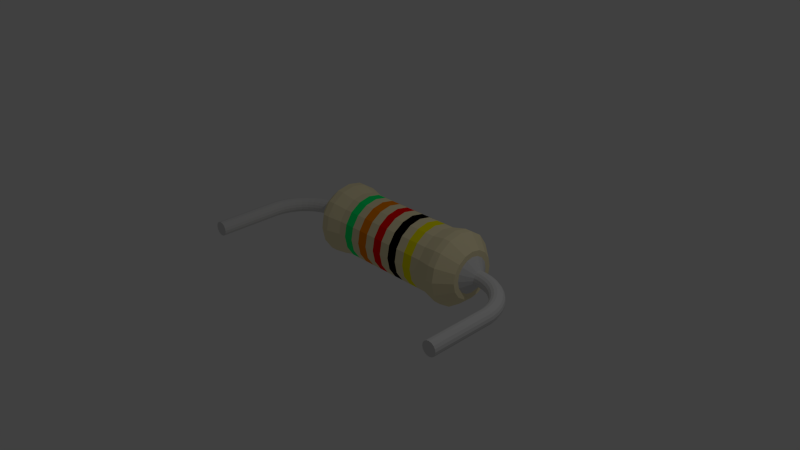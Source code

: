 # Source: 400k_0_25W_10mm.blend  (saved by Blender 2.73.0; exported with 4.5.12 LTS)
import bpy
from mathutils import Matrix  # noqa: F401  (used for matrix-valued properties, if any)

bpy.ops.wm.read_factory_settings(use_empty=True)
scene = bpy.context.scene
scene.name = 'Scene'

# ---- collections
col_collection_1 = bpy.data.collections.new('Collection 1'); scene.collection.children.link(col_collection_1)

# ---- materials (node trees are filled in below, after node groups)
mat_shape_007 = bpy.data.materials.new('Shape.007')
mat_shape_007.alpha_threshold = 0.0
mat_shape_007.use_transparent_shadow = False
mat_shape_007.diffuse_color = (0.7, 0.7, 0.7, 1.0)
mat_shape_007.roughness = 0.5
mat_shape_006 = bpy.data.materials.new('Shape.006')
mat_shape_006.alpha_threshold = 0.0
mat_shape_006.use_transparent_shadow = False
mat_shape_006.diffuse_color = (0.7, 0.7, 0.7, 1.0)
mat_shape_006.roughness = 0.5
mat_shape_005 = bpy.data.materials.new('Shape.005')
mat_shape_005.alpha_threshold = 0.0
mat_shape_005.use_transparent_shadow = False
mat_shape_005.diffuse_color = (0.0, 1.0, 0.1933, 1.0)
mat_shape_005.roughness = 0.5
mat_shape_004 = bpy.data.materials.new('Shape.004')
mat_shape_004.alpha_threshold = 0.0
mat_shape_004.use_transparent_shadow = False
mat_shape_004.diffuse_color = (0.9733, 0.26, 0.0009733, 1.0)
mat_shape_004.roughness = 0.5
mat_shape_003 = bpy.data.materials.new('Shape.003')
mat_shape_003.alpha_threshold = 0.0
mat_shape_003.use_transparent_shadow = False
mat_shape_003.diffuse_color = (1.0, 0.000519, 0.0, 1.0)
mat_shape_003.roughness = 0.5
mat_shape_002 = bpy.data.materials.new('Shape.002')
mat_shape_002.alpha_threshold = 0.0
mat_shape_002.use_transparent_shadow = False
mat_shape_002.diffuse_color = (0.0008462, 0.0, 0.001, 1.0)
mat_shape_002.roughness = 0.5
mat_shape_001 = bpy.data.materials.new('Shape.001')
mat_shape_001.alpha_threshold = 0.0
mat_shape_001.use_transparent_shadow = False
mat_shape_001.diffuse_color = (1.0, 0.9231, 0.0, 1.0)
mat_shape_001.roughness = 0.5
mat_shape = bpy.data.materials.new('Shape')
mat_shape.alpha_threshold = 0.0
mat_shape.use_transparent_shadow = False
mat_shape.diffuse_color = (0.9, 0.8, 0.5, 1.0)
mat_shape.roughness = 0.5

# ---- material node trees

# ---- world
world_world = bpy.data.worlds.new('World'); scene.world = world_world
world_world.color = (0.05088, 0.05088, 0.05088)
world_world.use_sun_shadow = False
world_world.sun_shadow_jitter_overblur = 0.0
world_world.cycles.sampling_method = 'MANUAL'
world_world.cycles.sample_map_resolution = 256

# ---- cameras
cam_camera = bpy.data.cameras.new('Camera')
cam_camera.clip_end = 100.0
cam_camera.lens = 35.0
cam_camera.sensor_width = 32.0
cam_camera.sensor_height = 18.0
cam_camera.ortho_scale = 7.314
cam_camera.dof.focus_distance = 0.0
cam_camera.dof.aperture_fstop = 128.0

# ---- lights
light_lamp = bpy.data.lights.new('Lamp', 'POINT')
light_lamp.transmission_factor = 0.0
light_lamp.cutoff_distance = 30.0
light_lamp.energy = 100.0
light_lamp.shadow_buffer_clip_start = 1.001
light_lamp.shadow_soft_size = 0.1
light_lamp.shadow_maximum_resolution = 0.006
light_lamp.use_absolute_resolution = True
light_lamp.cycles.use_multiple_importance_sampling = False

# ---- meshes
me_shapeindexedfaceset = bpy.data.meshes.new('ShapeIndexedFaceSet')
me_shapeindexedfaceset.from_pydata([(0.0, 0.0, 0.0), (-1.901, 2.919e-17, -0.101), (-1.909, -0.03827, -0.09976), (-1.93, -0.07071, -0.09637), (-1.962, -0.09239, -0.0913), (-2.0, -0.1, -0.08531), (-2.038, -0.09239, -0.07932), (-2.07, -0.07071, -0.07425), (-2.091, -0.03827, -0.07086), (-2.099, 1.695e-17, -0.06967), (-2.091, 0.03827, -0.07086), (-2.07, 0.07071, -0.07425), (-2.038, 0.09239, -0.07932), (-2.0, 0.1, -0.08531), (-1.962, 0.09239, -0.0913), (-1.93, 0.07071, -0.09637), (-1.909, 0.03827, -0.09976), (-1.9, 1.695e-17, -1.0), (-1.908, -0.03827, -1.0), (-1.929, -0.07071, -1.0), (-1.962, -0.09239, -1.0), (-2.0, -0.1, -1.0), (-2.038, -0.09239, -1.0), (-2.071, -0.07071, -1.0), (-2.092, -0.03827, -1.0), (-2.1, 4.703e-18, -1.0), (-2.092, 0.03827, -1.0), (-2.071, 0.07071, -1.0), (-2.038, 0.09239, -1.0), (-2.0, 0.1, -1.0), (-1.962, 0.09239, -1.0), (-1.929, 0.07071, -1.0), (-1.908, 0.03827, -1.0), (-1.896, -0.03827, -0.01509), (-1.889, 8.586e-17, -0.01744), (-1.896, 0.03827, -0.01509), (-1.917, 0.07071, -0.008392), (-1.948, 0.09239, 0.001633), (-1.984, 0.1, 0.01346), (-2.021, 0.09239, 0.02528), (-2.052, 0.07071, 0.03531), (-2.072, 0.03827, 0.04201), (-2.079, 7.361e-17, 0.04436), (-2.072, -0.03827, 0.04201), (-2.052, -0.07071, 0.03531), (-2.021, -0.09239, 0.02528), (-1.984, -0.1, 0.01346), (-1.948, -0.09239, 0.001633), (-1.917, -0.07071, -0.008392), (-1.871, -0.03827, 0.06662), (-1.864, 8.019e-17, 0.06317), (-1.871, 0.03827, 0.06662), (-1.89, 0.07071, 0.07646), (-1.919, 0.09239, 0.09119), (-1.953, 0.1, 0.1086), (-1.988, 0.09239, 0.1259), (-2.016, 0.07071, 0.1407), (-2.036, 0.03827, 0.1505), (-2.043, 6.795e-17, 0.154), (-2.036, -0.03827, 0.1505), (-2.016, -0.07071, 0.1407), (-1.988, -0.09239, 0.1259), (-1.953, -0.1, 0.1086), (-1.919, -0.09239, 0.09119), (-1.89, -0.07071, 0.07646), (-1.833, -0.03827, 0.1434), (-1.827, 1.142e-16, 0.1389), (-1.833, 0.03827, 0.1434), (-1.851, 0.07071, 0.1561), (-1.877, 0.09239, 0.1752), (-1.908, 0.1, 0.1977), (-1.939, 0.09239, 0.2202), (-1.965, 0.07071, 0.2392), (-1.983, 0.03827, 0.252), (-1.989, 1.019e-16, 0.2564), (-1.983, -0.03827, 0.252), (-1.965, -0.07071, 0.2392), (-1.939, -0.09239, 0.2202), (-1.908, -0.1, 0.1977), (-1.877, -0.09239, 0.1752), (-1.851, -0.07071, 0.1561), (-1.784, -0.03827, 0.2132), (-1.779, 1.709e-16, 0.2079), (-1.784, 0.03827, 0.2132), (-1.799, 0.07071, 0.2286), (-1.822, 0.09239, 0.2515), (-1.849, 0.1, 0.2786), (-1.876, 0.09239, 0.3056), (-1.899, 0.07071, 0.3286), (-1.915, 0.03827, 0.3439), (-1.92, 1.586e-16, 0.3493), (-1.915, -0.03827, 0.3439), (-1.899, -0.07071, 0.3286), (-1.876, -0.09239, 0.3056), (-1.849, -0.1, 0.2786), (-1.822, -0.09239, 0.2515), (-1.799, -0.07071, 0.2286), (-1.724, -0.03827, 0.2745), (-1.72, 2.388e-16, 0.2684), (-1.724, 0.03827, 0.2745), (-1.737, 0.07071, 0.2921), (-1.756, 0.09239, 0.3183), (-1.779, 0.1, 0.3493), (-1.801, 0.09239, 0.3802), (-1.82, 0.07071, 0.4065), (-1.833, 0.03827, 0.424), (-1.837, 2.266e-16, 0.4302), (-1.833, -0.03827, 0.424), (-1.82, -0.07071, 0.4065), (-1.801, -0.09239, 0.3802), (-1.779, -0.1, 0.3493), (-1.756, -0.09239, 0.3183), (-1.737, -0.07071, 0.2921), (-1.656, -0.03827, 0.3257), (-1.652, 1.142e-16, 0.319), (-1.656, 0.03827, 0.3257), (-1.666, 0.07071, 0.3451), (-1.68, 0.09239, 0.374), (-1.698, 0.1, 0.4081), (-1.715, 0.09239, 0.4422), (-1.73, 0.07071, 0.4711), (-1.74, 0.03827, 0.4904), (-1.743, 1.019e-16, 0.4972), (-1.74, -0.03827, 0.4904), (-1.73, -0.07071, 0.4711), (-1.715, -0.09239, 0.4422), (-1.698, -0.1, 0.4081), (-1.68, -0.09239, 0.374), (-1.666, -0.07071, 0.3451), (-1.58, -0.03827, 0.3656), (-1.578, 1.935e-16, 0.3583), (-1.58, 0.03827, 0.3656), (-1.587, 0.07071, 0.3862), (-1.597, 0.09239, 0.4171), (-1.609, 0.1, 0.4535), (-1.62, 0.09239, 0.4899), (-1.63, 0.07071, 0.5207), (-1.637, 0.03827, 0.5413), (-1.639, 1.813e-16, 0.5486), (-1.637, -0.03827, 0.5413), (-1.63, -0.07071, 0.5207), (-1.62, -0.09239, 0.4899), (-1.609, -0.1, 0.4535), (-1.597, -0.09239, 0.4171), (-1.587, -0.07071, 0.3862), (-1.499, -0.03827, 0.3931), (-1.498, 4.768e-16, 0.3856), (-1.499, 0.03827, 0.3931), (-1.502, 0.07071, 0.4145), (-1.507, 0.09239, 0.4466), (-1.513, 0.1, 0.4844), (-1.519, 0.09239, 0.5222), (-1.525, 0.07071, 0.5542), (-1.528, 0.03827, 0.5756), (-1.529, 4.646e-16, 0.5831), (-1.528, -0.03827, 0.5756), (-1.525, -0.07071, 0.5542), (-1.519, -0.09239, 0.5222), (-1.513, -0.1, 0.4844), (-1.507, -0.09239, 0.4466), (-1.502, -0.07071, 0.4145), (-1.415, -0.03827, 0.4076), (-1.415, 2.842e-16, 0.4), (-1.415, 0.03827, 0.4076), (-1.415, 0.07071, 0.4293), (-1.415, 0.09239, 0.4617), (-1.415, 0.1, 0.5), (-1.415, 0.09239, 0.5383), (-1.415, 0.07071, 0.5707), (-1.415, 0.03827, 0.5924), (-1.415, 2.719e-16, 0.6), (-1.415, -0.03827, 0.5924), (-1.415, -0.07071, 0.5707), (-1.415, -0.09239, 0.5383), (-1.415, -0.1, 0.5), (-1.415, -0.09239, 0.4617), (-1.415, -0.07071, 0.4293), (-1.365, -0.03827, 0.4076), (-1.365, -9.846e-16, 0.4), (-1.365, 0.03827, 0.4076), (-1.365, 0.07071, 0.4293), (-1.365, 0.09239, 0.4617), (-1.365, 0.1, 0.5), (-1.365, 0.09239, 0.5383), (-1.365, 0.07071, 0.5707), (-1.365, 0.03827, 0.5924), (-1.365, -9.968e-16, 0.6), (-1.365, -0.03827, 0.5924), (-1.365, -0.07071, 0.5707), (-1.365, -0.09239, 0.5383), (-1.365, -0.1, 0.5), (-1.365, -0.09239, 0.4617), (-1.365, -0.07071, 0.4293), (-1.25, -0.09567, 0.269), (-1.25, -9.978e-16, 0.25), (-1.25, 0.09567, 0.269), (-1.25, 0.1768, 0.3232), (-1.25, 0.231, 0.4043), (-1.25, 0.25, 0.5), (-1.25, 0.231, 0.5957), (-1.25, 0.1768, 0.6768), (-1.25, 0.09567, 0.731), (-1.25, -1.028e-15, 0.75), (-1.25, -0.09567, 0.731), (-1.25, -0.1768, 0.6768), (-1.25, -0.231, 0.5957), (-1.25, -0.25, 0.5), (-1.25, -0.231, 0.4043), (-1.25, -0.1768, 0.3232)], [], [(1, 2, 18, 17), (1, 16, 35, 34), (1, 17, 32, 16), (1, 34, 33, 2), (2, 3, 19, 18), (2, 33, 48, 3), (3, 4, 20, 19), (3, 48, 47, 4), (4, 5, 21, 20), (4, 47, 46, 5), (5, 6, 22, 21), (5, 46, 45, 6), (6, 7, 23, 22), (6, 45, 44, 7), (7, 8, 24, 23), (7, 44, 43, 8), (8, 9, 25, 24), (8, 43, 42, 9), (9, 10, 26, 25), (9, 42, 41, 10), (10, 11, 27, 26), (10, 41, 40, 11), (11, 12, 28, 27), (11, 40, 39, 12), (12, 13, 29, 28), (12, 39, 38, 13), (13, 14, 30, 29), (13, 38, 37, 14), (14, 15, 31, 30), (14, 37, 36, 15), (15, 16, 32, 31), (15, 36, 35, 16), (17, 18, 19), (17, 19, 20), (17, 20, 21), (17, 21, 22), (17, 22, 23), (17, 23, 24), (17, 24, 25), (17, 25, 26), (17, 26, 27), (17, 27, 28), (17, 28, 29), (17, 29, 30), (17, 30, 31), (17, 31, 32), (33, 34, 50, 49), (33, 49, 64, 48), (34, 35, 51, 50), (35, 36, 52, 51), (36, 37, 53, 52), (37, 38, 54, 53), (38, 39, 55, 54), (39, 40, 56, 55), (40, 41, 57, 56), (41, 42, 58, 57), (42, 43, 59, 58), (43, 44, 60, 59), (44, 45, 61, 60), (45, 46, 62, 61), (46, 47, 63, 62), (47, 48, 64, 63), (49, 50, 66, 65), (49, 65, 80, 64), (50, 51, 67, 66), (51, 52, 68, 67), (52, 53, 69, 68), (53, 54, 70, 69), (54, 55, 71, 70), (55, 56, 72, 71), (56, 57, 73, 72), (57, 58, 74, 73), (58, 59, 75, 74), (59, 60, 76, 75), (60, 61, 77, 76), (61, 62, 78, 77), (62, 63, 79, 78), (63, 64, 80, 79), (65, 66, 82, 81), (65, 81, 96, 80), (66, 67, 83, 82), (67, 68, 84, 83), (68, 69, 85, 84), (69, 70, 86, 85), (70, 71, 87, 86), (71, 72, 88, 87), (72, 73, 89, 88), (73, 74, 90, 89), (74, 75, 91, 90), (75, 76, 92, 91), (76, 77, 93, 92), (77, 78, 94, 93), (78, 79, 95, 94), (79, 80, 96, 95), (81, 82, 98, 97), (81, 97, 112, 96), (82, 83, 99, 98), (83, 84, 100, 99), (84, 85, 101, 100), (85, 86, 102, 101), (86, 87, 103, 102), (87, 88, 104, 103), (88, 89, 105, 104), (89, 90, 106, 105), (90, 91, 107, 106), (91, 92, 108, 107), (92, 93, 109, 108), (93, 94, 110, 109), (94, 95, 111, 110), (95, 96, 112, 111), (97, 98, 114, 113), (97, 113, 128, 112), (98, 99, 115, 114), (99, 100, 116, 115), (100, 101, 117, 116), (101, 102, 118, 117), (102, 103, 119, 118), (103, 104, 120, 119), (104, 105, 121, 120), (105, 106, 122, 121), (106, 107, 123, 122), (107, 108, 124, 123), (108, 109, 125, 124), (109, 110, 126, 125), (110, 111, 127, 126), (111, 112, 128, 127), (113, 114, 130, 129), (113, 129, 144, 128), (114, 115, 131, 130), (115, 116, 132, 131), (116, 117, 133, 132), (117, 118, 134, 133), (118, 119, 135, 134), (119, 120, 136, 135), (120, 121, 137, 136), (121, 122, 138, 137), (122, 123, 139, 138), (123, 124, 140, 139), (124, 125, 141, 140), (125, 126, 142, 141), (126, 127, 143, 142), (127, 128, 144, 143), (129, 130, 146, 145), (129, 145, 160, 144), (130, 131, 147, 146), (131, 132, 148, 147), (132, 133, 149, 148), (133, 134, 150, 149), (134, 135, 151, 150), (135, 136, 152, 151), (136, 137, 153, 152), (137, 138, 154, 153), (138, 139, 155, 154), (139, 140, 156, 155), (140, 141, 157, 156), (141, 142, 158, 157), (142, 143, 159, 158), (143, 144, 160, 159), (145, 146, 162, 161), (145, 161, 176, 160), (146, 147, 163, 162), (147, 148, 164, 163), (148, 149, 165, 164), (149, 150, 166, 165), (150, 151, 167, 166), (151, 152, 168, 167), (152, 153, 169, 168), (153, 154, 170, 169), (154, 155, 171, 170), (155, 156, 172, 171), (156, 157, 173, 172), (157, 158, 174, 173), (158, 159, 175, 174), (159, 160, 176, 175), (161, 162, 178, 177), (161, 177, 192, 176), (162, 163, 179, 178), (163, 164, 180, 179), (164, 165, 181, 180), (165, 166, 182, 181), (166, 167, 183, 182), (167, 168, 184, 183), (168, 169, 185, 184), (169, 170, 186, 185), (170, 171, 187, 186), (171, 172, 188, 187), (172, 173, 189, 188), (173, 174, 190, 189), (174, 175, 191, 190), (175, 176, 192, 191), (177, 178, 194, 193), (177, 193, 208, 192), (178, 179, 195, 194), (179, 180, 196, 195), (180, 181, 197, 196), (181, 182, 198, 197), (182, 183, 199, 198), (183, 184, 200, 199), (184, 185, 201, 200), (185, 186, 202, 201), (186, 187, 203, 202), (187, 188, 204, 203), (188, 189, 205, 204), (189, 190, 206, 205), (190, 191, 207, 206), (191, 192, 208, 207), (193, 194, 195), (193, 195, 196), (193, 196, 197), (193, 197, 198), (193, 198, 199), (193, 199, 200), (193, 200, 201), (193, 201, 202), (193, 202, 203), (193, 203, 204), (193, 204, 205), (193, 205, 206), (193, 206, 207), (193, 207, 208)])
me_shapeindexedfaceset.materials.append(mat_shape_007)
me_shapeindexedfaceset.use_remesh_preserve_volume = False
me_shapeindexedfaceset.use_remesh_preserve_attributes = False
me_shapeindexedfaceset.use_mirror_vertex_groups = False
me_shapeindexedfaceset.update()
me_shapeindexedfaceset_007 = bpy.data.meshes.new('ShapeIndexedFaceSet.007')
me_shapeindexedfaceset_007.from_pydata([(0.0, 0.0, 0.0), (1.901, 2.919e-17, -0.101), (1.909, -0.03827, -0.09976), (1.93, -0.07071, -0.09637), (1.962, -0.09239, -0.0913), (2.0, -0.1, -0.08531), (2.038, -0.09239, -0.07932), (2.07, -0.07071, -0.07425), (2.091, -0.03827, -0.07086), (2.099, 1.695e-17, -0.06967), (2.091, 0.03827, -0.07086), (2.07, 0.07071, -0.07425), (2.038, 0.09239, -0.07932), (2.0, 0.1, -0.08531), (1.962, 0.09239, -0.0913), (1.93, 0.07071, -0.09637), (1.909, 0.03827, -0.09976), (1.9, 1.695e-17, -1.0), (1.908, -0.03827, -1.0), (1.929, -0.07071, -1.0), (1.962, -0.09239, -1.0), (2.0, -0.1, -1.0), (2.038, -0.09239, -1.0), (2.071, -0.07071, -1.0), (2.092, -0.03827, -1.0), (2.1, 4.703e-18, -1.0), (2.092, 0.03827, -1.0), (2.071, 0.07071, -1.0), (2.038, 0.09239, -1.0), (2.0, 0.1, -1.0), (1.962, 0.09239, -1.0), (1.929, 0.07071, -1.0), (1.908, 0.03827, -1.0), (1.896, -0.03827, -0.01509), (1.889, 8.586e-17, -0.01744), (1.896, 0.03827, -0.01509), (1.917, 0.07071, -0.008392), (1.948, 0.09239, 0.001633), (1.984, 0.1, 0.01346), (2.021, 0.09239, 0.02528), (2.052, 0.07071, 0.03531), (2.072, 0.03827, 0.04201), (2.079, 7.361e-17, 0.04436), (2.072, -0.03827, 0.04201), (2.052, -0.07071, 0.03531), (2.021, -0.09239, 0.02528), (1.984, -0.1, 0.01346), (1.948, -0.09239, 0.001633), (1.917, -0.07071, -0.008392), (1.871, -0.03827, 0.06662), (1.864, 8.019e-17, 0.06317), (1.871, 0.03827, 0.06662), (1.89, 0.07071, 0.07646), (1.919, 0.09239, 0.09119), (1.953, 0.1, 0.1086), (1.988, 0.09239, 0.1259), (2.016, 0.07071, 0.1407), (2.036, 0.03827, 0.1505), (2.043, 6.795e-17, 0.154), (2.036, -0.03827, 0.1505), (2.016, -0.07071, 0.1407), (1.988, -0.09239, 0.1259), (1.953, -0.1, 0.1086), (1.919, -0.09239, 0.09119), (1.89, -0.07071, 0.07646), (1.833, -0.03827, 0.1434), (1.827, 1.142e-16, 0.1389), (1.833, 0.03827, 0.1434), (1.851, 0.07071, 0.1561), (1.877, 0.09239, 0.1752), (1.908, 0.1, 0.1977), (1.939, 0.09239, 0.2202), (1.965, 0.07071, 0.2392), (1.983, 0.03827, 0.252), (1.989, 1.019e-16, 0.2564), (1.983, -0.03827, 0.252), (1.965, -0.07071, 0.2392), (1.939, -0.09239, 0.2202), (1.908, -0.1, 0.1977), (1.877, -0.09239, 0.1752), (1.851, -0.07071, 0.1561), (1.784, -0.03827, 0.2132), (1.779, 1.709e-16, 0.2079), (1.784, 0.03827, 0.2132), (1.799, 0.07071, 0.2286), (1.822, 0.09239, 0.2515), (1.849, 0.1, 0.2786), (1.876, 0.09239, 0.3056), (1.899, 0.07071, 0.3286), (1.915, 0.03827, 0.3439), (1.92, 1.586e-16, 0.3493), (1.915, -0.03827, 0.3439), (1.899, -0.07071, 0.3286), (1.876, -0.09239, 0.3056), (1.849, -0.1, 0.2786), (1.822, -0.09239, 0.2515), (1.799, -0.07071, 0.2286), (1.724, -0.03827, 0.2745), (1.72, 2.388e-16, 0.2684), (1.724, 0.03827, 0.2745), (1.737, 0.07071, 0.2921), (1.756, 0.09239, 0.3183), (1.779, 0.1, 0.3493), (1.801, 0.09239, 0.3802), (1.82, 0.07071, 0.4065), (1.833, 0.03827, 0.424), (1.837, 2.266e-16, 0.4302), (1.833, -0.03827, 0.424), (1.82, -0.07071, 0.4065), (1.801, -0.09239, 0.3802), (1.779, -0.1, 0.3493), (1.756, -0.09239, 0.3183), (1.737, -0.07071, 0.2921), (1.656, -0.03827, 0.3257), (1.652, 1.142e-16, 0.319), (1.656, 0.03827, 0.3257), (1.666, 0.07071, 0.3451), (1.68, 0.09239, 0.374), (1.698, 0.1, 0.4081), (1.715, 0.09239, 0.4422), (1.73, 0.07071, 0.4711), (1.74, 0.03827, 0.4904), (1.743, 1.019e-16, 0.4972), (1.74, -0.03827, 0.4904), (1.73, -0.07071, 0.4711), (1.715, -0.09239, 0.4422), (1.698, -0.1, 0.4081), (1.68, -0.09239, 0.374), (1.666, -0.07071, 0.3451), (1.58, -0.03827, 0.3656), (1.578, 1.935e-16, 0.3583), (1.58, 0.03827, 0.3656), (1.587, 0.07071, 0.3862), (1.597, 0.09239, 0.4171), (1.609, 0.1, 0.4535), (1.62, 0.09239, 0.4899), (1.63, 0.07071, 0.5207), (1.637, 0.03827, 0.5413), (1.639, 1.813e-16, 0.5486), (1.637, -0.03827, 0.5413), (1.63, -0.07071, 0.5207), (1.62, -0.09239, 0.4899), (1.609, -0.1, 0.4535), (1.597, -0.09239, 0.4171), (1.587, -0.07071, 0.3862), (1.499, -0.03827, 0.3931), (1.498, 4.768e-16, 0.3856), (1.499, 0.03827, 0.3931), (1.502, 0.07071, 0.4145), (1.507, 0.09239, 0.4466), (1.513, 0.1, 0.4844), (1.519, 0.09239, 0.5222), (1.525, 0.07071, 0.5542), (1.528, 0.03827, 0.5756), (1.529, 4.646e-16, 0.5831), (1.528, -0.03827, 0.5756), (1.525, -0.07071, 0.5542), (1.519, -0.09239, 0.5222), (1.513, -0.1, 0.4844), (1.507, -0.09239, 0.4466), (1.502, -0.07071, 0.4145), (1.415, -0.03827, 0.4076), (1.415, 2.842e-16, 0.4), (1.415, 0.03827, 0.4076), (1.415, 0.07071, 0.4293), (1.415, 0.09239, 0.4617), (1.415, 0.1, 0.5), (1.415, 0.09239, 0.5383), (1.415, 0.07071, 0.5707), (1.415, 0.03827, 0.5924), (1.415, 2.719e-16, 0.6), (1.415, -0.03827, 0.5924), (1.415, -0.07071, 0.5707), (1.415, -0.09239, 0.5383), (1.415, -0.1, 0.5), (1.415, -0.09239, 0.4617), (1.415, -0.07071, 0.4293), (1.43, -0.03827, 0.4076), (1.43, -9.846e-16, 0.4), (1.43, 0.03827, 0.4076), (1.43, 0.07071, 0.4293), (1.43, 0.09239, 0.4617), (1.43, 0.1, 0.5), (1.43, 0.09239, 0.5383), (1.43, 0.07071, 0.5707), (1.43, 0.03827, 0.5924), (1.43, -9.968e-16, 0.6), (1.43, -0.03827, 0.5924), (1.43, -0.07071, 0.5707), (1.43, -0.09239, 0.5383), (1.43, -0.1, 0.5), (1.43, -0.09239, 0.4617), (1.43, -0.07071, 0.4293), (1.25, -0.09567, 0.269), (1.25, -9.978e-16, 0.25), (1.25, 0.09567, 0.269), (1.25, 0.1768, 0.3232), (1.25, 0.231, 0.4043), (1.25, 0.25, 0.5), (1.25, 0.231, 0.5957), (1.25, 0.1768, 0.6768), (1.25, 0.09567, 0.731), (1.25, -1.028e-15, 0.75), (1.25, -0.09567, 0.731), (1.25, -0.1768, 0.6768), (1.25, -0.231, 0.5957), (1.25, -0.25, 0.5), (1.25, -0.231, 0.4043), (1.25, -0.1768, 0.3232)], [], [(1, 2, 33, 34), (1, 16, 32, 17), (1, 17, 18, 2), (1, 34, 35, 16), (2, 3, 48, 33), (2, 18, 19, 3), (3, 4, 47, 48), (3, 19, 20, 4), (4, 5, 46, 47), (4, 20, 21, 5), (5, 6, 45, 46), (5, 21, 22, 6), (6, 7, 44, 45), (6, 22, 23, 7), (7, 8, 43, 44), (7, 23, 24, 8), (8, 9, 42, 43), (8, 24, 25, 9), (9, 10, 41, 42), (9, 25, 26, 10), (10, 11, 40, 41), (10, 26, 27, 11), (11, 12, 39, 40), (11, 27, 28, 12), (12, 13, 38, 39), (12, 28, 29, 13), (13, 14, 37, 38), (13, 29, 30, 14), (14, 15, 36, 37), (14, 30, 31, 15), (15, 16, 35, 36), (15, 31, 32, 16), (17, 32, 31), (17, 31, 30), (17, 30, 29), (17, 29, 28), (17, 28, 27), (17, 27, 26), (17, 26, 25), (17, 25, 24), (17, 24, 23), (17, 23, 22), (17, 22, 21), (17, 21, 20), (17, 20, 19), (17, 19, 18), (33, 48, 64, 49), (33, 49, 50, 34), (34, 50, 51, 35), (35, 51, 52, 36), (36, 52, 53, 37), (37, 53, 54, 38), (38, 54, 55, 39), (39, 55, 56, 40), (40, 56, 57, 41), (41, 57, 58, 42), (42, 58, 59, 43), (43, 59, 60, 44), (44, 60, 61, 45), (45, 61, 62, 46), (46, 62, 63, 47), (47, 63, 64, 48), (49, 64, 80, 65), (49, 65, 66, 50), (50, 66, 67, 51), (51, 67, 68, 52), (52, 68, 69, 53), (53, 69, 70, 54), (54, 70, 71, 55), (55, 71, 72, 56), (56, 72, 73, 57), (57, 73, 74, 58), (58, 74, 75, 59), (59, 75, 76, 60), (60, 76, 77, 61), (61, 77, 78, 62), (62, 78, 79, 63), (63, 79, 80, 64), (65, 80, 96, 81), (65, 81, 82, 66), (66, 82, 83, 67), (67, 83, 84, 68), (68, 84, 85, 69), (69, 85, 86, 70), (70, 86, 87, 71), (71, 87, 88, 72), (72, 88, 89, 73), (73, 89, 90, 74), (74, 90, 91, 75), (75, 91, 92, 76), (76, 92, 93, 77), (77, 93, 94, 78), (78, 94, 95, 79), (79, 95, 96, 80), (81, 96, 112, 97), (81, 97, 98, 82), (82, 98, 99, 83), (83, 99, 100, 84), (84, 100, 101, 85), (85, 101, 102, 86), (86, 102, 103, 87), (87, 103, 104, 88), (88, 104, 105, 89), (89, 105, 106, 90), (90, 106, 107, 91), (91, 107, 108, 92), (92, 108, 109, 93), (93, 109, 110, 94), (94, 110, 111, 95), (95, 111, 112, 96), (97, 112, 128, 113), (97, 113, 114, 98), (98, 114, 115, 99), (99, 115, 116, 100), (100, 116, 117, 101), (101, 117, 118, 102), (102, 118, 119, 103), (103, 119, 120, 104), (104, 120, 121, 105), (105, 121, 122, 106), (106, 122, 123, 107), (107, 123, 124, 108), (108, 124, 125, 109), (109, 125, 126, 110), (110, 126, 127, 111), (111, 127, 128, 112), (113, 128, 144, 129), (113, 129, 130, 114), (114, 130, 131, 115), (115, 131, 132, 116), (116, 132, 133, 117), (117, 133, 134, 118), (118, 134, 135, 119), (119, 135, 136, 120), (120, 136, 137, 121), (121, 137, 138, 122), (122, 138, 139, 123), (123, 139, 140, 124), (124, 140, 141, 125), (125, 141, 142, 126), (126, 142, 143, 127), (127, 143, 144, 128), (129, 144, 160, 145), (129, 145, 146, 130), (130, 146, 147, 131), (131, 147, 148, 132), (132, 148, 149, 133), (133, 149, 150, 134), (134, 150, 151, 135), (135, 151, 152, 136), (136, 152, 153, 137), (137, 153, 154, 138), (138, 154, 155, 139), (139, 155, 156, 140), (140, 156, 157, 141), (141, 157, 158, 142), (142, 158, 159, 143), (143, 159, 160, 144), (145, 160, 176, 161), (145, 161, 162, 146), (146, 162, 163, 147), (147, 163, 164, 148), (148, 164, 165, 149), (149, 165, 166, 150), (150, 166, 167, 151), (151, 167, 168, 152), (152, 168, 169, 153), (153, 169, 170, 154), (154, 170, 171, 155), (155, 171, 172, 156), (156, 172, 173, 157), (157, 173, 174, 158), (158, 174, 175, 159), (159, 175, 176, 160), (161, 176, 192, 177), (161, 177, 178, 162), (162, 178, 179, 163), (163, 179, 180, 164), (164, 180, 181, 165), (165, 181, 182, 166), (166, 182, 183, 167), (167, 183, 184, 168), (168, 184, 185, 169), (169, 185, 186, 170), (170, 186, 187, 171), (171, 187, 188, 172), (172, 188, 189, 173), (173, 189, 190, 174), (174, 190, 191, 175), (175, 191, 192, 176), (177, 192, 208, 193), (177, 193, 194, 178), (178, 194, 195, 179), (179, 195, 196, 180), (180, 196, 197, 181), (181, 197, 198, 182), (182, 198, 199, 183), (183, 199, 200, 184), (184, 200, 201, 185), (185, 201, 202, 186), (186, 202, 203, 187), (187, 203, 204, 188), (188, 204, 205, 189), (189, 205, 206, 190), (190, 206, 207, 191), (191, 207, 208, 192), (193, 208, 207), (193, 207, 206), (193, 206, 205), (193, 205, 204), (193, 204, 203), (193, 203, 202), (193, 202, 201), (193, 201, 200), (193, 200, 199), (193, 199, 198), (193, 198, 197), (193, 197, 196), (193, 196, 195), (193, 195, 194)])
me_shapeindexedfaceset_007.materials.append(mat_shape_006)
me_shapeindexedfaceset_007.use_remesh_preserve_volume = False
me_shapeindexedfaceset_007.use_remesh_preserve_attributes = False
me_shapeindexedfaceset_007.use_mirror_vertex_groups = False
me_shapeindexedfaceset_007.update()
me_shapeindexedfaceset_006 = bpy.data.meshes.new('ShapeIndexedFaceSet.006')
me_shapeindexedfaceset_006.from_pydata([(0.0, 0.0, 0.0), (0.4973, 0.45, 0.5), (0.6331, 0.45, 0.5), (0.4973, 0.4157, 0.6722), (0.6331, 0.4157, 0.6722), (0.4973, 0.3182, 0.8182), (0.6331, 0.3182, 0.8182), (0.4973, 0.1722, 0.9157), (0.6331, 0.1722, 0.9157), (0.4973, 7.651e-18, 0.95), (0.6331, 7.419e-18, 0.95), (0.4973, -0.1722, 0.9157), (0.6331, -0.1722, 0.9157), (0.4973, -0.3182, 0.8182), (0.6331, -0.3182, 0.8182), (0.4973, -0.4157, 0.6722), (0.6331, -0.4157, 0.6722), (0.4973, -0.45, 0.5), (0.6331, -0.45, 0.5), (0.4973, -0.4157, 0.3278), (0.6331, -0.4157, 0.3278), (0.4973, -0.3182, 0.1818), (0.6331, -0.3182, 0.1818), (0.4973, -0.1722, 0.08425), (0.6331, -0.1722, 0.08425), (0.4973, -1.026e-16, 0.05), (0.6331, -1.028e-16, 0.05), (0.4973, 0.1722, 0.08425), (0.6331, 0.1722, 0.08425), (0.4973, 0.3182, 0.1818), (0.6331, 0.3182, 0.1818), (0.4973, 0.4157, 0.3278), (0.6331, 0.4157, 0.3278)], [], [(1, 2, 32, 31), (1, 3, 4, 2), (3, 5, 6, 4), (5, 7, 8, 6), (7, 9, 10, 8), (9, 11, 12, 10), (11, 13, 14, 12), (13, 15, 16, 14), (15, 17, 18, 16), (17, 19, 20, 18), (19, 21, 22, 20), (21, 23, 24, 22), (23, 25, 26, 24), (25, 27, 28, 26), (27, 29, 30, 28), (29, 31, 32, 30)])
me_shapeindexedfaceset_006.materials.append(mat_shape_005)
me_shapeindexedfaceset_006.use_remesh_preserve_volume = False
me_shapeindexedfaceset_006.use_remesh_preserve_attributes = False
me_shapeindexedfaceset_006.use_mirror_vertex_groups = False
me_shapeindexedfaceset_006.update()
me_shapeindexedfaceset_005 = bpy.data.meshes.new('ShapeIndexedFaceSet.005')
me_shapeindexedfaceset_005.from_pydata([(0.0, 0.0, 0.0), (0.2182, 0.45, 0.5), (0.3637, 0.45, 0.5), (0.2182, 0.4157, 0.6722), (0.3637, 0.4157, 0.6722), (0.2182, 0.3182, 0.8182), (0.3637, 0.3182, 0.8182), (0.2182, 0.1722, 0.9157), (0.3637, 0.1722, 0.9157), (0.2182, 8.114e-18, 0.95), (0.3637, 7.883e-18, 0.95), (0.2182, -0.1722, 0.9157), (0.3637, -0.1722, 0.9157), (0.2182, -0.3182, 0.8182), (0.3637, -0.3182, 0.8182), (0.2182, -0.4157, 0.6722), (0.3637, -0.4157, 0.6722), (0.2182, -0.45, 0.5), (0.3637, -0.45, 0.5), (0.2182, -0.4157, 0.3278), (0.3637, -0.4157, 0.3278), (0.2182, -0.3182, 0.1818), (0.3637, -0.3182, 0.1818), (0.2182, -0.1722, 0.08425), (0.3637, -0.1722, 0.08425), (0.2182, -1.021e-16, 0.05), (0.3637, -1.023e-16, 0.05), (0.2182, 0.1722, 0.08425), (0.3637, 0.1722, 0.08425), (0.2182, 0.3182, 0.1818), (0.3637, 0.3182, 0.1818), (0.2182, 0.4157, 0.3278), (0.3637, 0.4157, 0.3278)], [], [(1, 2, 32, 31), (1, 3, 4, 2), (3, 5, 6, 4), (5, 7, 8, 6), (7, 9, 10, 8), (9, 11, 12, 10), (11, 13, 14, 12), (13, 15, 16, 14), (15, 17, 18, 16), (17, 19, 20, 18), (19, 21, 22, 20), (21, 23, 24, 22), (23, 25, 26, 24), (25, 27, 28, 26), (27, 29, 30, 28), (29, 31, 32, 30)])
me_shapeindexedfaceset_005.materials.append(mat_shape_004)
me_shapeindexedfaceset_005.use_remesh_preserve_volume = False
me_shapeindexedfaceset_005.use_remesh_preserve_attributes = False
me_shapeindexedfaceset_005.use_mirror_vertex_groups = False
me_shapeindexedfaceset_005.update()
me_shapeindexedfaceset_004 = bpy.data.meshes.new('ShapeIndexedFaceSet.004')
me_shapeindexedfaceset_004.from_pydata([(0.0, 0.0, 0.0), (-0.06087, 0.45, 0.5), (0.0755, 0.45, 0.5), (-0.06087, 0.4157, 0.6722), (0.0755, 0.4157, 0.6722), (-0.06087, 0.3182, 0.8182), (0.0755, 0.3182, 0.8182), (-0.06087, 0.1722, 0.9157), (0.0755, 0.1722, 0.9157), (-0.06087, 8.732e-18, 0.95), (0.0755, 8.346e-18, 0.95), (-0.06087, -0.1722, 0.9157), (0.0755, -0.1722, 0.9157), (-0.06087, -0.3182, 0.8182), (0.0755, -0.3182, 0.8182), (-0.06087, -0.4157, 0.6722), (0.0755, -0.4157, 0.6722), (-0.06087, -0.45, 0.5), (0.0755, -0.45, 0.5), (-0.06087, -0.4157, 0.3278), (0.0755, -0.4157, 0.3278), (-0.06087, -0.3182, 0.1818), (0.0755, -0.3182, 0.1818), (-0.06087, -0.1722, 0.08425), (0.0755, -0.1722, 0.08425), (-0.06087, -1.015e-16, 0.05), (0.0755, -1.019e-16, 0.05), (-0.06087, 0.1722, 0.08425), (0.0755, 0.1722, 0.08425), (-0.06087, 0.3182, 0.1818), (0.0755, 0.3182, 0.1818), (-0.06087, 0.4157, 0.3278), (0.0755, 0.4157, 0.3278)], [], [(1, 2, 32, 31), (1, 3, 4, 2), (3, 5, 6, 4), (5, 7, 8, 6), (7, 9, 10, 8), (9, 11, 12, 10), (11, 13, 14, 12), (13, 15, 16, 14), (15, 17, 18, 16), (17, 19, 20, 18), (19, 21, 22, 20), (21, 23, 24, 22), (23, 25, 26, 24), (25, 27, 28, 26), (27, 29, 30, 28), (29, 31, 32, 30)])
me_shapeindexedfaceset_004.materials.append(mat_shape_003)
me_shapeindexedfaceset_004.use_remesh_preserve_volume = False
me_shapeindexedfaceset_004.use_remesh_preserve_attributes = False
me_shapeindexedfaceset_004.use_mirror_vertex_groups = False
me_shapeindexedfaceset_004.update()
me_shapeindexedfaceset_003 = bpy.data.meshes.new('ShapeIndexedFaceSet.003')
me_shapeindexedfaceset_003.from_pydata([(0.0, 0.0, 0.0), (-0.3412, 0.45, 0.5), (-0.2048, 0.45, 0.5), (-0.3412, 0.4157, 0.6722), (-0.2048, 0.4157, 0.6722), (-0.3412, 0.3182, 0.8182), (-0.2048, 0.3182, 0.8182), (-0.3412, 0.1722, 0.9157), (-0.2048, 0.1722, 0.9157), (-0.3412, 9.891e-18, 0.95), (-0.2048, 9.505e-18, 0.95), (-0.3412, -0.1722, 0.9157), (-0.2048, -0.1722, 0.9157), (-0.3412, -0.3182, 0.8182), (-0.2048, -0.3182, 0.8182), (-0.3412, -0.4157, 0.6722), (-0.2048, -0.4157, 0.6722), (-0.3412, -0.45, 0.5), (-0.2048, -0.45, 0.5), (-0.3412, -0.4157, 0.3278), (-0.2048, -0.4157, 0.3278), (-0.3412, -0.3182, 0.1818), (-0.2048, -0.3182, 0.1818), (-0.3412, -0.1722, 0.08425), (-0.2048, -0.1722, 0.08425), (-0.3412, -1.003e-16, 0.05), (-0.2048, -1.007e-16, 0.05), (-0.3412, 0.1722, 0.08425), (-0.2048, 0.1722, 0.08425), (-0.3412, 0.3182, 0.1818), (-0.2048, 0.3182, 0.1818), (-0.3412, 0.4157, 0.3278), (-0.2048, 0.4157, 0.3278)], [], [(1, 2, 32, 31), (1, 3, 4, 2), (3, 5, 6, 4), (5, 7, 8, 6), (7, 9, 10, 8), (9, 11, 12, 10), (11, 13, 14, 12), (13, 15, 16, 14), (15, 17, 18, 16), (17, 19, 20, 18), (19, 21, 22, 20), (21, 23, 24, 22), (23, 25, 26, 24), (25, 27, 28, 26), (27, 29, 30, 28), (29, 31, 32, 30)])
me_shapeindexedfaceset_003.materials.append(mat_shape_002)
me_shapeindexedfaceset_003.use_remesh_preserve_volume = False
me_shapeindexedfaceset_003.use_remesh_preserve_attributes = False
me_shapeindexedfaceset_003.use_mirror_vertex_groups = False
me_shapeindexedfaceset_003.update()
me_shapeindexedfaceset_002 = bpy.data.meshes.new('ShapeIndexedFaceSet.002')
me_shapeindexedfaceset_002.from_pydata([(0.0, 0.0, 0.0), (-0.6136, 0.45, 0.5), (-0.4773, 0.45, 0.5), (-0.6136, 0.4157, 0.6722), (-0.4773, 0.4157, 0.6722), (-0.6136, 0.3182, 0.8182), (-0.4773, 0.3182, 0.8182), (-0.6136, 0.1722, 0.9157), (-0.4773, 0.1722, 0.9157), (-0.6136, 1.105e-17, 0.95), (-0.4773, 1.066e-17, 0.95), (-0.6136, -0.1722, 0.9157), (-0.4773, -0.1722, 0.9157), (-0.6136, -0.3182, 0.8182), (-0.4773, -0.3182, 0.8182), (-0.6136, -0.4157, 0.6722), (-0.4773, -0.4157, 0.6722), (-0.6136, -0.45, 0.5), (-0.4773, -0.45, 0.5), (-0.6136, -0.4157, 0.3278), (-0.4773, -0.4157, 0.3278), (-0.6136, -0.3182, 0.1818), (-0.4773, -0.3182, 0.1818), (-0.6136, -0.1722, 0.08425), (-0.4773, -0.1722, 0.08425), (-0.6136, -9.916e-17, 0.05), (-0.4773, -9.955e-17, 0.05), (-0.6136, 0.1722, 0.08425), (-0.4773, 0.1722, 0.08425), (-0.6136, 0.3182, 0.1818), (-0.4773, 0.3182, 0.1818), (-0.6136, 0.4157, 0.3278), (-0.4773, 0.4157, 0.3278)], [], [(1, 2, 32, 31), (1, 3, 4, 2), (3, 5, 6, 4), (5, 7, 8, 6), (7, 9, 10, 8), (9, 11, 12, 10), (11, 13, 14, 12), (13, 15, 16, 14), (15, 17, 18, 16), (17, 19, 20, 18), (19, 21, 22, 20), (21, 23, 24, 22), (23, 25, 26, 24), (25, 27, 28, 26), (27, 29, 30, 28), (29, 31, 32, 30)])
me_shapeindexedfaceset_002.materials.append(mat_shape_001)
me_shapeindexedfaceset_002.use_remesh_preserve_volume = False
me_shapeindexedfaceset_002.use_remesh_preserve_attributes = False
me_shapeindexedfaceset_002.use_mirror_vertex_groups = False
me_shapeindexedfaceset_002.update()
me_shapeindexedfaceset_001 = bpy.data.meshes.new('ShapeIndexedFaceSet.001')
me_shapeindexedfaceset_001.from_pydata([(0.0, 0.0, 0.0), (-1.05, 0.5, 0.5), (-1.05, 0.4619, 0.6913), (-1.05, 0.3536, 0.8536), (-1.05, 0.1913, 0.9619), (-1.05, 3.102e-17, 1.0), (-1.05, -0.1913, 0.9619), (-1.05, -0.3536, 0.8536), (-1.05, -0.4619, 0.6913), (-1.05, -0.5, 0.5), (-1.05, -0.4619, 0.3087), (-1.05, -0.3536, 0.1464), (-1.05, -0.1913, 0.03806), (-1.05, -9.144e-17, 0.0), (-1.05, 0.1913, 0.03806), (-1.05, 0.3536, 0.1464), (-1.05, 0.4619, 0.3087), (1.05, 0.5, 0.5), (1.05, 0.4619, 0.6913), (1.05, 0.3536, 0.8536), (1.05, 0.1913, 0.9619), (1.05, 7.41e-18, 1.0), (1.05, -0.1913, 0.9619), (1.05, -0.3536, 0.8536), (1.05, -0.4619, 0.6913), (1.05, -0.5, 0.5), (1.05, -0.4619, 0.3087), (1.05, -0.3536, 0.1464), (1.05, -0.1913, 0.03806), (1.05, -1.151e-16, 0.0), (1.05, 0.1913, 0.03806), (1.05, 0.3536, 0.1464), (1.05, 0.4619, 0.3087), (-1.25, 0.3003, 0.6244), (-1.25, 0.325, 0.5), (-1.25, 0.3003, 0.3756), (-1.25, 0.2298, 0.2702), (-1.25, 0.1244, 0.1997), (-1.25, -5.964e-17, 0.175), (-1.25, -0.1244, 0.1997), (-1.25, -0.2298, 0.2702), (-1.25, -0.3003, 0.3756), (-1.25, -0.325, 0.5), (-1.25, -0.3003, 0.6244), (-1.25, -0.2298, 0.7298), (-1.25, -0.1244, 0.8003), (-1.25, 6.535e-17, 0.825), (-1.25, 0.1244, 0.8003), (-1.25, 0.2298, 0.7298), (1.25, 0.325, 0.5), (1.25, 0.3003, 0.6244), (1.25, 0.2298, 0.7298), (1.25, 0.1244, 0.8003), (1.25, 8.113e-17, 0.825), (1.25, -0.1244, 0.8003), (1.25, -0.2298, 0.7298), (1.25, -0.3003, 0.6244), (1.25, -0.325, 0.5), (1.25, -0.3003, 0.3756), (1.25, -0.2298, 0.2702), (1.25, -0.1244, 0.1997), (1.25, -4.891e-17, 0.175), (1.25, 0.1244, 0.1997), (1.25, 0.2298, 0.2702), (1.25, 0.3003, 0.3756), (-0.95, 0.5, 0.5), (-0.75, 0.45, 0.5), (0.75, 0.45, 0.5), (0.95, 0.5, 0.5), (-0.95, 0.4619, 0.6913), (-0.75, 0.4157, 0.6722), (0.75, 0.4157, 0.6722), (0.95, 0.4619, 0.6913), (-0.95, 0.3536, 0.8536), (-0.75, 0.3182, 0.8182), (0.75, 0.3182, 0.8182), (0.95, 0.3536, 0.8536), (-0.95, 0.1913, 0.9619), (-0.75, 0.1722, 0.9157), (0.75, 0.1722, 0.9157), (0.95, 0.1913, 0.9619), (-0.95, 2.629e-17, 1.0), (-0.75, 1.144e-17, 0.95), (0.75, 7.187e-18, 0.95), (0.95, 1.213e-17, 1.0), (-0.95, -0.1913, 0.9619), (-0.75, -0.1722, 0.9157), (0.75, -0.1722, 0.9157), (0.95, -0.1913, 0.9619), (-0.95, -0.3536, 0.8536), (-0.75, -0.3182, 0.8182), (0.75, -0.3182, 0.8182), (0.95, -0.3536, 0.8536), (-0.95, -0.4619, 0.6913), (-0.75, -0.4157, 0.6722), (0.75, -0.4157, 0.6722), (0.95, -0.4619, 0.6913), (-0.95, -0.5, 0.5), (-0.75, -0.45, 0.5), (0.75, -0.45, 0.5), (0.95, -0.5, 0.5), (-0.95, -0.4619, 0.3087), (-0.75, -0.4157, 0.3278), (0.75, -0.4157, 0.3278), (0.95, -0.4619, 0.3087), (-0.95, -0.3536, 0.1464), (-0.75, -0.3182, 0.1818), (0.75, -0.3182, 0.1818), (0.95, -0.3536, 0.1464), (-0.95, -0.1913, 0.03806), (-0.75, -0.1722, 0.08425), (0.75, -0.1722, 0.08425), (0.95, -0.1913, 0.03806), (-0.95, -9.617e-17, 0.0), (-0.75, -9.878e-17, 0.05), (0.75, -1.03e-16, 0.05), (0.95, -1.103e-16, 0.0), (-0.95, 0.1913, 0.03806), (-0.75, 0.1722, 0.08425), (0.75, 0.1722, 0.08425), (0.95, 0.1913, 0.03806), (-0.95, 0.3536, 0.1464), (-0.75, 0.3182, 0.1818), (0.75, 0.3182, 0.1818), (0.95, 0.3536, 0.1464), (-0.95, 0.4619, 0.3087), (-0.75, 0.4157, 0.3278), (0.75, 0.4157, 0.3278), (0.95, 0.4619, 0.3087), (-0.6136, 0.45, 0.5), (-0.4773, 0.45, 0.5), (-0.3412, 0.45, 0.5), (-0.2048, 0.45, 0.5), (-0.06087, 0.45, 0.5), (0.0755, 0.45, 0.5), (-0.6136, 0.4157, 0.6722), (-0.4773, 0.4157, 0.6722), (-0.3412, 0.4157, 0.6722), (-0.2048, 0.4157, 0.6722), (-0.06087, 0.4157, 0.6722), (0.0755, 0.4157, 0.6722), (-0.6136, 0.3182, 0.8182), (-0.4773, 0.3182, 0.8182), (-0.3412, 0.3182, 0.8182), (-0.2048, 0.3182, 0.8182), (-0.06087, 0.3182, 0.8182), (0.0755, 0.3182, 0.8182), (-0.6136, 0.1722, 0.9157), (-0.4773, 0.1722, 0.9157), (-0.3412, 0.1722, 0.9157), (-0.2048, 0.1722, 0.9157), (-0.06087, 0.1722, 0.9157), (0.0755, 0.1722, 0.9157), (-0.6136, 1.105e-17, 0.95), (-0.4773, 1.066e-17, 0.95), (-0.3412, 9.891e-18, 0.95), (-0.2048, 9.505e-18, 0.95), (-0.06087, 8.732e-18, 0.95), (0.0755, 8.346e-18, 0.95), (-0.6136, -0.1722, 0.9157), (-0.4773, -0.1722, 0.9157), (-0.3412, -0.1722, 0.9157), (-0.2048, -0.1722, 0.9157), (-0.06087, -0.1722, 0.9157), (0.0755, -0.1722, 0.9157), (-0.6136, -0.3182, 0.8182), (-0.4773, -0.3182, 0.8182), (-0.3412, -0.3182, 0.8182), (-0.2048, -0.3182, 0.8182), (-0.06087, -0.3182, 0.8182), (0.0755, -0.3182, 0.8182), (-0.6136, -0.4157, 0.6722), (-0.4773, -0.4157, 0.6722), (-0.3412, -0.4157, 0.6722), (-0.2048, -0.4157, 0.6722), (-0.06087, -0.4157, 0.6722), (0.0755, -0.4157, 0.6722), (-0.6136, -0.45, 0.5), (-0.4773, -0.45, 0.5), (-0.3412, -0.45, 0.5), (-0.2048, -0.45, 0.5), (-0.06087, -0.45, 0.5), (0.0755, -0.45, 0.5), (-0.6136, -0.4157, 0.3278), (-0.4773, -0.4157, 0.3278), (-0.3412, -0.4157, 0.3278), (-0.2048, -0.4157, 0.3278), (-0.06087, -0.4157, 0.3278), (0.0755, -0.4157, 0.3278), (-0.6136, -0.3182, 0.1818), (-0.4773, -0.3182, 0.1818), (-0.3412, -0.3182, 0.1818), (-0.2048, -0.3182, 0.1818), (-0.06087, -0.3182, 0.1818), (0.0755, -0.3182, 0.1818), (-0.6136, -0.1722, 0.08425), (-0.4773, -0.1722, 0.08425), (-0.3412, -0.1722, 0.08425), (-0.2048, -0.1722, 0.08425), (-0.06087, -0.1722, 0.08425), (0.0755, -0.1722, 0.08425), (-0.6136, -9.916e-17, 0.05), (-0.4773, -9.955e-17, 0.05), (-0.3412, -1.003e-16, 0.05), (-0.2048, -1.007e-16, 0.05), (-0.06087, -1.015e-16, 0.05), (0.0755, -1.019e-16, 0.05), (-0.6136, 0.1722, 0.08425), (-0.4773, 0.1722, 0.08425), (-0.3412, 0.1722, 0.08425), (-0.2048, 0.1722, 0.08425), (-0.06087, 0.1722, 0.08425), (0.0755, 0.1722, 0.08425), (-0.6136, 0.3182, 0.1818), (-0.4773, 0.3182, 0.1818), (-0.3412, 0.3182, 0.1818), (-0.2048, 0.3182, 0.1818), (-0.06087, 0.3182, 0.1818), (0.0755, 0.3182, 0.1818), (-0.6136, 0.4157, 0.3278), (-0.4773, 0.4157, 0.3278), (-0.3412, 0.4157, 0.3278), (-0.2048, 0.4157, 0.3278), (-0.06087, 0.4157, 0.3278), (0.0755, 0.4157, 0.3278), (0.2182, 0.45, 0.5), (0.3637, 0.45, 0.5), (0.4973, 0.45, 0.5), (0.6331, 0.45, 0.5), (0.2182, 0.4157, 0.6722), (0.3637, 0.4157, 0.6722), (0.4973, 0.4157, 0.6722), (0.6331, 0.4157, 0.6722), (0.2182, 0.3182, 0.8182), (0.3637, 0.3182, 0.8182), (0.4973, 0.3182, 0.8182), (0.6331, 0.3182, 0.8182), (0.2182, 0.1722, 0.9157), (0.3637, 0.1722, 0.9157), (0.4973, 0.1722, 0.9157), (0.6331, 0.1722, 0.9157), (0.2182, 8.114e-18, 0.95), (0.3637, 7.883e-18, 0.95), (0.4973, 7.651e-18, 0.95), (0.6331, 7.419e-18, 0.95), (0.2182, -0.1722, 0.9157), (0.3637, -0.1722, 0.9157), (0.4973, -0.1722, 0.9157), (0.6331, -0.1722, 0.9157), (0.2182, -0.3182, 0.8182), (0.3637, -0.3182, 0.8182), (0.4973, -0.3182, 0.8182), (0.6331, -0.3182, 0.8182), (0.2182, -0.4157, 0.6722), (0.3637, -0.4157, 0.6722), (0.4973, -0.4157, 0.6722), (0.6331, -0.4157, 0.6722), (0.2182, -0.45, 0.5), (0.3637, -0.45, 0.5), (0.4973, -0.45, 0.5), (0.6331, -0.45, 0.5), (0.2182, -0.4157, 0.3278), (0.3637, -0.4157, 0.3278), (0.4973, -0.4157, 0.3278), (0.6331, -0.4157, 0.3278), (0.2182, -0.3182, 0.1818), (0.3637, -0.3182, 0.1818), (0.4973, -0.3182, 0.1818), (0.6331, -0.3182, 0.1818), (0.2182, -0.1722, 0.08425), (0.3637, -0.1722, 0.08425), (0.4973, -0.1722, 0.08425), (0.6331, -0.1722, 0.08425), (0.2182, -1.021e-16, 0.05), (0.3637, -1.023e-16, 0.05), (0.4973, -1.026e-16, 0.05), (0.6331, -1.028e-16, 0.05), (0.2182, 0.1722, 0.08425), (0.3637, 0.1722, 0.08425), (0.4973, 0.1722, 0.08425), (0.6331, 0.1722, 0.08425), (0.2182, 0.3182, 0.1818), (0.3637, 0.3182, 0.1818), (0.4973, 0.3182, 0.1818), (0.6331, 0.3182, 0.1818), (0.2182, 0.4157, 0.3278), (0.3637, 0.4157, 0.3278), (0.4973, 0.4157, 0.3278), (0.6331, 0.4157, 0.3278)], [], [(1, 2, 69, 65), (1, 16, 35, 34), (1, 34, 33, 2), (1, 65, 125, 16), (2, 3, 73, 69), (2, 33, 48, 3), (3, 4, 77, 73), (3, 48, 47, 4), (4, 5, 81, 77), (4, 47, 46, 5), (5, 6, 85, 81), (5, 46, 45, 6), (6, 7, 89, 85), (6, 45, 44, 7), (7, 8, 93, 89), (7, 44, 43, 8), (8, 9, 97, 93), (8, 43, 42, 9), (9, 10, 101, 97), (9, 42, 41, 10), (10, 11, 105, 101), (10, 41, 40, 11), (11, 12, 109, 105), (11, 40, 39, 12), (12, 13, 113, 109), (12, 39, 38, 13), (13, 14, 117, 113), (13, 38, 37, 14), (14, 15, 121, 117), (14, 37, 36, 15), (15, 16, 125, 121), (15, 36, 35, 16), (17, 18, 50, 49), (17, 32, 128, 68), (17, 49, 64, 32), (17, 68, 72, 18), (18, 19, 51, 50), (18, 72, 76, 19), (19, 20, 52, 51), (19, 76, 80, 20), (20, 21, 53, 52), (20, 80, 84, 21), (21, 22, 54, 53), (21, 84, 88, 22), (22, 23, 55, 54), (22, 88, 92, 23), (23, 24, 56, 55), (23, 92, 96, 24), (24, 25, 57, 56), (24, 96, 100, 25), (25, 26, 58, 57), (25, 100, 104, 26), (26, 27, 59, 58), (26, 104, 108, 27), (27, 28, 60, 59), (27, 108, 112, 28), (28, 29, 61, 60), (28, 112, 116, 29), (29, 30, 62, 61), (29, 116, 120, 30), (30, 31, 63, 62), (30, 120, 124, 31), (31, 32, 64, 63), (31, 124, 128, 32), (33, 34, 35), (33, 35, 36), (33, 36, 37), (33, 37, 38), (33, 38, 39), (33, 39, 40), (33, 40, 41), (33, 41, 42), (33, 42, 43), (33, 43, 44), (33, 44, 45), (33, 45, 46), (33, 46, 47), (33, 47, 48), (49, 50, 51), (49, 51, 52), (49, 52, 53), (49, 53, 54), (49, 54, 55), (49, 55, 56), (49, 56, 57), (49, 57, 58), (49, 58, 59), (49, 59, 60), (49, 60, 61), (49, 61, 62), (49, 62, 63), (49, 63, 64), (65, 66, 126, 125), (65, 69, 70, 66), (66, 70, 135, 129), (66, 129, 219, 126), (67, 68, 128, 127), (67, 71, 72, 68), (67, 127, 288, 228), (67, 228, 232, 71), (69, 73, 74, 70), (70, 74, 141, 135), (71, 75, 76, 72), (71, 232, 236, 75), (73, 77, 78, 74), (74, 78, 147, 141), (75, 79, 80, 76), (75, 236, 240, 79), (77, 81, 82, 78), (78, 82, 153, 147), (79, 83, 84, 80), (79, 240, 244, 83), (81, 85, 86, 82), (82, 86, 159, 153), (83, 87, 88, 84), (83, 244, 248, 87), (85, 89, 90, 86), (86, 90, 165, 159), (87, 91, 92, 88), (87, 248, 252, 91), (89, 93, 94, 90), (90, 94, 171, 165), (91, 95, 96, 92), (91, 252, 256, 95), (93, 97, 98, 94), (94, 98, 177, 171), (95, 99, 100, 96), (95, 256, 260, 99), (97, 101, 102, 98), (98, 102, 183, 177), (99, 103, 104, 100), (99, 260, 264, 103), (101, 105, 106, 102), (102, 106, 189, 183), (103, 107, 108, 104), (103, 264, 268, 107), (105, 109, 110, 106), (106, 110, 195, 189), (107, 111, 112, 108), (107, 268, 272, 111), (109, 113, 114, 110), (110, 114, 201, 195), (111, 115, 116, 112), (111, 272, 276, 115), (113, 117, 118, 114), (114, 118, 207, 201), (115, 119, 120, 116), (115, 276, 280, 119), (117, 121, 122, 118), (118, 122, 213, 207), (119, 123, 124, 120), (119, 280, 284, 123), (121, 125, 126, 122), (122, 126, 219, 213), (123, 127, 128, 124), (123, 284, 288, 127), (130, 131, 221, 220), (130, 136, 137, 131), (132, 133, 223, 222), (132, 138, 139, 133), (134, 140, 229, 225), (134, 225, 285, 224), (136, 142, 143, 137), (138, 144, 145, 139), (140, 146, 233, 229), (142, 148, 149, 143), (144, 150, 151, 145), (146, 152, 237, 233), (148, 154, 155, 149), (150, 156, 157, 151), (152, 158, 241, 237), (154, 160, 161, 155), (156, 162, 163, 157), (158, 164, 245, 241), (160, 166, 167, 161), (162, 168, 169, 163), (164, 170, 249, 245), (166, 172, 173, 167), (168, 174, 175, 169), (170, 176, 253, 249), (172, 178, 179, 173), (174, 180, 181, 175), (176, 182, 257, 253), (178, 184, 185, 179), (180, 186, 187, 181), (182, 188, 261, 257), (184, 190, 191, 185), (186, 192, 193, 187), (188, 194, 265, 261), (190, 196, 197, 191), (192, 198, 199, 193), (194, 200, 269, 265), (196, 202, 203, 197), (198, 204, 205, 199), (200, 206, 273, 269), (202, 208, 209, 203), (204, 210, 211, 205), (206, 212, 277, 273), (208, 214, 215, 209), (210, 216, 217, 211), (212, 218, 281, 277), (214, 220, 221, 215), (216, 222, 223, 217), (218, 224, 285, 281), (226, 227, 287, 286), (226, 230, 231, 227), (230, 234, 235, 231), (234, 238, 239, 235), (238, 242, 243, 239), (242, 246, 247, 243), (246, 250, 251, 247), (250, 254, 255, 251), (254, 258, 259, 255), (258, 262, 263, 259), (262, 266, 267, 263), (266, 270, 271, 267), (270, 274, 275, 271), (274, 278, 279, 275), (278, 282, 283, 279), (282, 286, 287, 283)])
me_shapeindexedfaceset_001.materials.append(mat_shape)
me_shapeindexedfaceset_001.use_remesh_preserve_volume = False
me_shapeindexedfaceset_001.use_remesh_preserve_attributes = False
me_shapeindexedfaceset_001.use_mirror_vertex_groups = False
me_shapeindexedfaceset_001.update()

# ---- objects
ob_shapeindexedfaceset_007 = bpy.data.objects.new('ShapeIndexedFaceSet.007', me_shapeindexedfaceset)
ob_shapeindexedfaceset_006 = bpy.data.objects.new('ShapeIndexedFaceSet.006', me_shapeindexedfaceset_007)
ob_shapeindexedfaceset_005 = bpy.data.objects.new('ShapeIndexedFaceSet.005', me_shapeindexedfaceset_006)
ob_shapeindexedfaceset_004 = bpy.data.objects.new('ShapeIndexedFaceSet.004', me_shapeindexedfaceset_005)
ob_shapeindexedfaceset_003 = bpy.data.objects.new('ShapeIndexedFaceSet.003', me_shapeindexedfaceset_004)
ob_shapeindexedfaceset_002 = bpy.data.objects.new('ShapeIndexedFaceSet.002', me_shapeindexedfaceset_003)
ob_shapeindexedfaceset_001 = bpy.data.objects.new('ShapeIndexedFaceSet.001', me_shapeindexedfaceset_002)
ob_shapeindexedfaceset = bpy.data.objects.new('ShapeIndexedFaceSet', me_shapeindexedfaceset_001)
ob_lamp = bpy.data.objects.new('Lamp', light_lamp)
ob_camera = bpy.data.objects.new('Camera', cam_camera)

# ---- transforms, parenting, visibility, modifiers, constraints
ob_shapeindexedfaceset_007.location = (0.0, 0.0, 0.0)
ob_shapeindexedfaceset_007.rotation_euler = (1.571, -0.0, 3.142)
ob_shapeindexedfaceset_007.lineart.crease_threshold = 0.0
ob_shapeindexedfaceset_006.location = (0.0, 0.0, 0.0)
ob_shapeindexedfaceset_006.rotation_euler = (1.571, -0.0, 3.142)
ob_shapeindexedfaceset_006.lineart.crease_threshold = 0.0
ob_shapeindexedfaceset_005.location = (0.0, 0.0, 0.0)
ob_shapeindexedfaceset_005.rotation_euler = (1.571, -0.0, 3.142)
ob_shapeindexedfaceset_005.lineart.crease_threshold = 0.0
ob_shapeindexedfaceset_004.location = (0.0, 0.0, 0.0)
ob_shapeindexedfaceset_004.rotation_euler = (1.571, -0.0, 3.142)
ob_shapeindexedfaceset_004.lineart.crease_threshold = 0.0
ob_shapeindexedfaceset_003.location = (0.0, 0.0, 0.0)
ob_shapeindexedfaceset_003.rotation_euler = (1.571, -0.0, 3.142)
ob_shapeindexedfaceset_003.lineart.crease_threshold = 0.0
ob_shapeindexedfaceset_002.location = (0.0, 0.0, 0.0)
ob_shapeindexedfaceset_002.rotation_euler = (1.571, -0.0, 3.142)
ob_shapeindexedfaceset_002.lineart.crease_threshold = 0.0
ob_shapeindexedfaceset_001.location = (0.0, 0.0, 0.0)
ob_shapeindexedfaceset_001.rotation_euler = (1.571, -0.0, 3.142)
ob_shapeindexedfaceset_001.lineart.crease_threshold = 0.0
ob_shapeindexedfaceset.location = (0.0, 0.0, 0.0)
ob_shapeindexedfaceset.rotation_euler = (1.571, -0.0, 3.142)
ob_shapeindexedfaceset.lineart.crease_threshold = 0.0
ob_lamp.location = (4.076, 1.005, 5.904)
ob_lamp.rotation_euler = (0.6503, 0.05522, 1.866)
ob_lamp.lock_rotations_4d = False
ob_lamp.empty_display_type = 'ARROWS'
ob_lamp.color = (0.0, 0.0, 0.0, 0.0)
ob_lamp.lineart.crease_threshold = 0.0
ob_camera.location = (7.481, -6.508, 5.344)
ob_camera.rotation_euler = (1.109, 0.01082, 0.8149)
ob_camera.lock_rotations_4d = False
ob_camera.empty_display_type = 'ARROWS'
ob_camera.color = (0.0, 0.0, 0.0, 0.0)
ob_camera.display_type = 'WIRE'
ob_camera.lineart.crease_threshold = 0.0

# ---- collection membership
col_collection_1.objects.link(ob_shapeindexedfaceset_007)
col_collection_1.objects.link(ob_shapeindexedfaceset_006)
col_collection_1.objects.link(ob_shapeindexedfaceset_005)
col_collection_1.objects.link(ob_shapeindexedfaceset_004)
col_collection_1.objects.link(ob_shapeindexedfaceset_003)
col_collection_1.objects.link(ob_shapeindexedfaceset_002)
col_collection_1.objects.link(ob_shapeindexedfaceset_001)
col_collection_1.objects.link(ob_shapeindexedfaceset)
col_collection_1.objects.link(ob_lamp)
col_collection_1.objects.link(ob_camera)

# ---- scene / render settings (as saved in the file)
scene.camera = ob_camera
scene.frame_start = 1; scene.frame_end = 250; scene.frame_set(1)
scene.render.engine = 'BLENDER_EEVEE_NEXT'
scene.render.resolution_percentage = 50
scene.render.dither_intensity = 0.0
scene.cycles.use_denoising = False
scene.cycles.samples = 10
scene.cycles.sampling_pattern = 'TABULATED_SOBOL'
scene.cycles.light_sampling_threshold = 0.0
scene.cycles.use_adaptive_sampling = False
scene.cycles.use_light_tree = False
scene.cycles.blur_glossy = 0.0
scene.cycles.pixel_filter_type = 'GAUSSIAN'
scene.cycles.sample_clamp_indirect = 0.0
scene.view_settings.view_transform = 'Standard'
bpy.context.view_layer.update()
